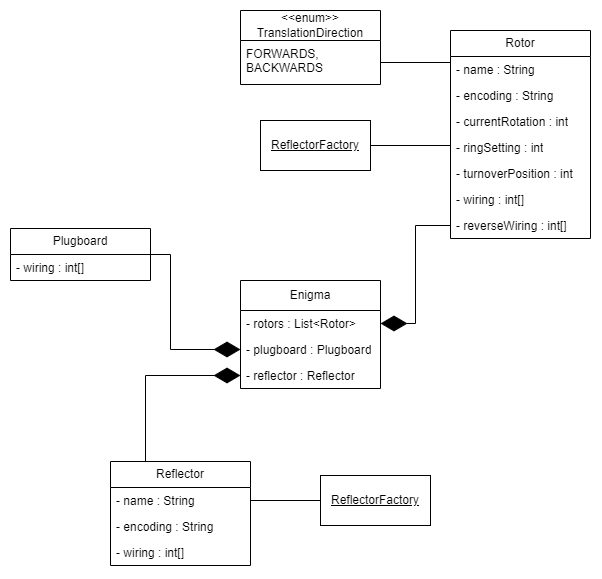

The diagram above was exported from draw.io. Its source (the exported page's mxGraphModel, read from the mxfile embedded in the PNG):
<mxGraphModel dx="593" dy="950" grid="1" gridSize="10" guides="1" tooltips="1" connect="1" arrows="1" fold="1" page="1" pageScale="1" pageWidth="827" pageHeight="1169" math="0" shadow="0">
  <root>
    <mxCell id="WIyWlLk6GJQsqaUBKTNV-0" />
    <mxCell id="WIyWlLk6GJQsqaUBKTNV-1" parent="WIyWlLk6GJQsqaUBKTNV-0" />
    <mxCell id="YVR40c778RRbt-BghPsW-0" value="Enigma" style="swimlane;fontStyle=0;childLayout=stackLayout;horizontal=1;startSize=30;fillColor=none;horizontalStack=0;resizeParent=1;resizeParentMax=0;resizeLast=0;collapsible=1;marginBottom=0;whiteSpace=wrap;html=1;" vertex="1" parent="WIyWlLk6GJQsqaUBKTNV-1">
      <mxGeometry x="460" y="380" width="140" height="108" as="geometry">
        <mxRectangle x="460" y="210" width="80" height="30" as="alternateBounds" />
      </mxGeometry>
    </mxCell>
    <mxCell id="YVR40c778RRbt-BghPsW-1" value="- rotors : List&amp;lt;Rotor&amp;gt;" style="text;strokeColor=none;fillColor=none;align=left;verticalAlign=top;spacingLeft=4;spacingRight=4;overflow=hidden;rotatable=0;points=[[0,0.5],[1,0.5]];portConstraint=eastwest;whiteSpace=wrap;html=1;" vertex="1" parent="YVR40c778RRbt-BghPsW-0">
      <mxGeometry y="30" width="140" height="26" as="geometry" />
    </mxCell>
    <mxCell id="YVR40c778RRbt-BghPsW-2" value="- plugboard : Plugboard" style="text;strokeColor=none;fillColor=none;align=left;verticalAlign=top;spacingLeft=4;spacingRight=4;overflow=hidden;rotatable=0;points=[[0,0.5],[1,0.5]];portConstraint=eastwest;whiteSpace=wrap;html=1;" vertex="1" parent="YVR40c778RRbt-BghPsW-0">
      <mxGeometry y="56" width="140" height="26" as="geometry" />
    </mxCell>
    <mxCell id="YVR40c778RRbt-BghPsW-3" value="- reflector : Reflector" style="text;strokeColor=none;fillColor=none;align=left;verticalAlign=top;spacingLeft=4;spacingRight=4;overflow=hidden;rotatable=0;points=[[0,0.5],[1,0.5]];portConstraint=eastwest;whiteSpace=wrap;html=1;" vertex="1" parent="YVR40c778RRbt-BghPsW-0">
      <mxGeometry y="82" width="140" height="26" as="geometry" />
    </mxCell>
    <mxCell id="YVR40c778RRbt-BghPsW-4" value="Reflector" style="swimlane;fontStyle=0;childLayout=stackLayout;horizontal=1;startSize=26;fillColor=none;horizontalStack=0;resizeParent=1;resizeParentMax=0;resizeLast=0;collapsible=1;marginBottom=0;whiteSpace=wrap;html=1;" vertex="1" parent="WIyWlLk6GJQsqaUBKTNV-1">
      <mxGeometry x="330" y="561" width="140" height="104" as="geometry" />
    </mxCell>
    <mxCell id="YVR40c778RRbt-BghPsW-34" value="- name : String" style="text;strokeColor=none;fillColor=none;align=left;verticalAlign=top;spacingLeft=4;spacingRight=4;overflow=hidden;rotatable=0;points=[[0,0.5],[1,0.5]];portConstraint=eastwest;whiteSpace=wrap;html=1;" vertex="1" parent="YVR40c778RRbt-BghPsW-4">
      <mxGeometry y="26" width="140" height="26" as="geometry" />
    </mxCell>
    <mxCell id="YVR40c778RRbt-BghPsW-5" value="- encoding : String" style="text;strokeColor=none;fillColor=none;align=left;verticalAlign=top;spacingLeft=4;spacingRight=4;overflow=hidden;rotatable=0;points=[[0,0.5],[1,0.5]];portConstraint=eastwest;whiteSpace=wrap;html=1;" vertex="1" parent="YVR40c778RRbt-BghPsW-4">
      <mxGeometry y="52" width="140" height="26" as="geometry" />
    </mxCell>
    <mxCell id="YVR40c778RRbt-BghPsW-6" value="- wiring : int[]" style="text;strokeColor=none;fillColor=none;align=left;verticalAlign=top;spacingLeft=4;spacingRight=4;overflow=hidden;rotatable=0;points=[[0,0.5],[1,0.5]];portConstraint=eastwest;whiteSpace=wrap;html=1;" vertex="1" parent="YVR40c778RRbt-BghPsW-4">
      <mxGeometry y="78" width="140" height="26" as="geometry" />
    </mxCell>
    <mxCell id="YVR40c778RRbt-BghPsW-8" value="Plugboard" style="swimlane;fontStyle=0;childLayout=stackLayout;horizontal=1;startSize=26;fillColor=none;horizontalStack=0;resizeParent=1;resizeParentMax=0;resizeLast=0;collapsible=1;marginBottom=0;whiteSpace=wrap;html=1;" vertex="1" parent="WIyWlLk6GJQsqaUBKTNV-1">
      <mxGeometry x="230" y="328" width="140" height="52" as="geometry" />
    </mxCell>
    <mxCell id="YVR40c778RRbt-BghPsW-9" value="- wiring : int[]" style="text;strokeColor=none;fillColor=none;align=left;verticalAlign=top;spacingLeft=4;spacingRight=4;overflow=hidden;rotatable=0;points=[[0,0.5],[1,0.5]];portConstraint=eastwest;whiteSpace=wrap;html=1;" vertex="1" parent="YVR40c778RRbt-BghPsW-8">
      <mxGeometry y="26" width="140" height="26" as="geometry" />
    </mxCell>
    <mxCell id="YVR40c778RRbt-BghPsW-12" value="Rotor" style="swimlane;fontStyle=0;childLayout=stackLayout;horizontal=1;startSize=26;fillColor=none;horizontalStack=0;resizeParent=1;resizeParentMax=0;resizeLast=0;collapsible=1;marginBottom=0;whiteSpace=wrap;html=1;" vertex="1" parent="WIyWlLk6GJQsqaUBKTNV-1">
      <mxGeometry x="670" y="130" width="140" height="208" as="geometry" />
    </mxCell>
    <mxCell id="YVR40c778RRbt-BghPsW-33" value="- name : String" style="text;strokeColor=none;fillColor=none;align=left;verticalAlign=top;spacingLeft=4;spacingRight=4;overflow=hidden;rotatable=0;points=[[0,0.5],[1,0.5]];portConstraint=eastwest;whiteSpace=wrap;html=1;" vertex="1" parent="YVR40c778RRbt-BghPsW-12">
      <mxGeometry y="26" width="140" height="26" as="geometry" />
    </mxCell>
    <mxCell id="YVR40c778RRbt-BghPsW-13" value="- encoding : String" style="text;strokeColor=none;fillColor=none;align=left;verticalAlign=top;spacingLeft=4;spacingRight=4;overflow=hidden;rotatable=0;points=[[0,0.5],[1,0.5]];portConstraint=eastwest;whiteSpace=wrap;html=1;" vertex="1" parent="YVR40c778RRbt-BghPsW-12">
      <mxGeometry y="52" width="140" height="26" as="geometry" />
    </mxCell>
    <mxCell id="YVR40c778RRbt-BghPsW-14" value="- currentRotation : int" style="text;strokeColor=none;fillColor=none;align=left;verticalAlign=top;spacingLeft=4;spacingRight=4;overflow=hidden;rotatable=0;points=[[0,0.5],[1,0.5]];portConstraint=eastwest;whiteSpace=wrap;html=1;" vertex="1" parent="YVR40c778RRbt-BghPsW-12">
      <mxGeometry y="78" width="140" height="26" as="geometry" />
    </mxCell>
    <mxCell id="YVR40c778RRbt-BghPsW-15" value="- ringSetting : int&lt;br&gt;&lt;div&gt;&lt;br/&gt;&lt;/div&gt;" style="text;strokeColor=none;fillColor=none;align=left;verticalAlign=top;spacingLeft=4;spacingRight=4;overflow=hidden;rotatable=0;points=[[0,0.5],[1,0.5]];portConstraint=eastwest;whiteSpace=wrap;html=1;" vertex="1" parent="YVR40c778RRbt-BghPsW-12">
      <mxGeometry y="104" width="140" height="26" as="geometry" />
    </mxCell>
    <mxCell id="YVR40c778RRbt-BghPsW-29" value="- turnoverPosition : int" style="text;strokeColor=none;fillColor=none;align=left;verticalAlign=top;spacingLeft=4;spacingRight=4;overflow=hidden;rotatable=0;points=[[0,0.5],[1,0.5]];portConstraint=eastwest;whiteSpace=wrap;html=1;" vertex="1" parent="YVR40c778RRbt-BghPsW-12">
      <mxGeometry y="130" width="140" height="26" as="geometry" />
    </mxCell>
    <mxCell id="YVR40c778RRbt-BghPsW-30" value="- wiring : int[]" style="text;strokeColor=none;fillColor=none;align=left;verticalAlign=top;spacingLeft=4;spacingRight=4;overflow=hidden;rotatable=0;points=[[0,0.5],[1,0.5]];portConstraint=eastwest;whiteSpace=wrap;html=1;" vertex="1" parent="YVR40c778RRbt-BghPsW-12">
      <mxGeometry y="156" width="140" height="26" as="geometry" />
    </mxCell>
    <mxCell id="YVR40c778RRbt-BghPsW-31" value="- reverseWiring : int[]" style="text;strokeColor=none;fillColor=none;align=left;verticalAlign=top;spacingLeft=4;spacingRight=4;overflow=hidden;rotatable=0;points=[[0,0.5],[1,0.5]];portConstraint=eastwest;whiteSpace=wrap;html=1;" vertex="1" parent="YVR40c778RRbt-BghPsW-12">
      <mxGeometry y="182" width="140" height="26" as="geometry" />
    </mxCell>
    <mxCell id="YVR40c778RRbt-BghPsW-20" value="" style="endArrow=diamondThin;endFill=1;endSize=24;html=1;rounded=0;entryX=0;entryY=0.5;entryDx=0;entryDy=0;exitX=1;exitY=0.5;exitDx=0;exitDy=0;edgeStyle=orthogonalEdgeStyle;" edge="1" parent="WIyWlLk6GJQsqaUBKTNV-1" source="YVR40c778RRbt-BghPsW-8" target="YVR40c778RRbt-BghPsW-2">
      <mxGeometry width="160" relative="1" as="geometry">
        <mxPoint x="290" y="595" as="sourcePoint" />
        <mxPoint x="490" y="540" as="targetPoint" />
        <Array as="points">
          <mxPoint x="390" y="354" />
          <mxPoint x="390" y="449" />
        </Array>
      </mxGeometry>
    </mxCell>
    <mxCell id="YVR40c778RRbt-BghPsW-21" value="" style="endArrow=diamondThin;endFill=1;endSize=24;html=1;rounded=0;entryX=1;entryY=0.5;entryDx=0;entryDy=0;exitX=0;exitY=0.5;exitDx=0;exitDy=0;edgeStyle=orthogonalEdgeStyle;" edge="1" parent="WIyWlLk6GJQsqaUBKTNV-1" source="YVR40c778RRbt-BghPsW-31" target="YVR40c778RRbt-BghPsW-1">
      <mxGeometry width="160" relative="1" as="geometry">
        <mxPoint x="170" y="710" as="sourcePoint" />
        <mxPoint x="330" y="710" as="targetPoint" />
      </mxGeometry>
    </mxCell>
    <mxCell id="YVR40c778RRbt-BghPsW-22" value="" style="endArrow=diamondThin;endFill=1;endSize=24;html=1;rounded=0;entryX=0;entryY=0.5;entryDx=0;entryDy=0;exitX=0.25;exitY=0;exitDx=0;exitDy=0;edgeStyle=orthogonalEdgeStyle;" edge="1" parent="WIyWlLk6GJQsqaUBKTNV-1" source="YVR40c778RRbt-BghPsW-4" target="YVR40c778RRbt-BghPsW-3">
      <mxGeometry width="160" relative="1" as="geometry">
        <mxPoint x="150" y="750" as="sourcePoint" />
        <mxPoint x="310" y="750" as="targetPoint" />
      </mxGeometry>
    </mxCell>
    <mxCell id="YVR40c778RRbt-BghPsW-35" value="&amp;lt;&amp;lt;enum&amp;gt;&amp;gt;&lt;br&gt;TranslationDirection" style="swimlane;fontStyle=0;childLayout=stackLayout;horizontal=1;startSize=30;fillColor=none;horizontalStack=0;resizeParent=1;resizeParentMax=0;resizeLast=0;collapsible=1;marginBottom=0;whiteSpace=wrap;html=1;" vertex="1" parent="WIyWlLk6GJQsqaUBKTNV-1">
      <mxGeometry x="460" y="110" width="140" height="74" as="geometry" />
    </mxCell>
    <mxCell id="YVR40c778RRbt-BghPsW-36" value="FORWARDS, BACKWARDS" style="text;strokeColor=none;fillColor=none;align=left;verticalAlign=top;spacingLeft=4;spacingRight=4;overflow=hidden;rotatable=0;points=[[0,0.5],[1,0.5]];portConstraint=eastwest;whiteSpace=wrap;html=1;" vertex="1" parent="YVR40c778RRbt-BghPsW-35">
      <mxGeometry y="30" width="140" height="44" as="geometry" />
    </mxCell>
    <mxCell id="YVR40c778RRbt-BghPsW-38" value="" style="endArrow=none;endFill=0;endSize=12;html=1;rounded=0;exitX=1;exitY=0.5;exitDx=0;exitDy=0;entryX=0;entryY=0.5;entryDx=0;entryDy=0;edgeStyle=orthogonalEdgeStyle;" edge="1" parent="WIyWlLk6GJQsqaUBKTNV-1" source="YVR40c778RRbt-BghPsW-36" target="YVR40c778RRbt-BghPsW-33">
      <mxGeometry width="160" relative="1" as="geometry">
        <mxPoint x="830" y="40" as="sourcePoint" />
        <mxPoint x="990" y="40" as="targetPoint" />
        <Array as="points">
          <mxPoint x="670" y="162" />
        </Array>
      </mxGeometry>
    </mxCell>
    <mxCell id="YVR40c778RRbt-BghPsW-48" style="edgeStyle=orthogonalEdgeStyle;rounded=0;orthogonalLoop=1;jettySize=auto;html=1;exitX=0;exitY=0.5;exitDx=0;exitDy=0;entryX=1;entryY=0.5;entryDx=0;entryDy=0;endArrow=none;endFill=0;" edge="1" parent="WIyWlLk6GJQsqaUBKTNV-1" source="YVR40c778RRbt-BghPsW-41" target="YVR40c778RRbt-BghPsW-5">
      <mxGeometry relative="1" as="geometry" />
    </mxCell>
    <mxCell id="YVR40c778RRbt-BghPsW-50" style="edgeStyle=orthogonalEdgeStyle;rounded=0;orthogonalLoop=1;jettySize=auto;html=1;exitX=0;exitY=0.5;exitDx=0;exitDy=0;entryX=1;entryY=0.5;entryDx=0;entryDy=0;endArrow=none;endFill=0;" edge="1" parent="WIyWlLk6GJQsqaUBKTNV-1" source="YVR40c778RRbt-BghPsW-49" target="YVR40c778RRbt-BghPsW-34">
      <mxGeometry relative="1" as="geometry" />
    </mxCell>
    <mxCell id="YVR40c778RRbt-BghPsW-49" value="&lt;u&gt;ReflectorFactory&lt;/u&gt;" style="html=1;whiteSpace=wrap;" vertex="1" parent="WIyWlLk6GJQsqaUBKTNV-1">
      <mxGeometry x="540" y="575" width="110" height="50" as="geometry" />
    </mxCell>
    <mxCell id="YVR40c778RRbt-BghPsW-52" style="edgeStyle=orthogonalEdgeStyle;rounded=0;orthogonalLoop=1;jettySize=auto;html=1;exitX=1;exitY=0.5;exitDx=0;exitDy=0;entryX=0;entryY=0.5;entryDx=0;entryDy=0;endArrow=none;endFill=0;" edge="1" parent="WIyWlLk6GJQsqaUBKTNV-1" source="YVR40c778RRbt-BghPsW-51" target="YVR40c778RRbt-BghPsW-15">
      <mxGeometry relative="1" as="geometry">
        <Array as="points">
          <mxPoint x="670" y="245" />
        </Array>
      </mxGeometry>
    </mxCell>
    <mxCell id="YVR40c778RRbt-BghPsW-51" value="&lt;u&gt;ReflectorFactory&lt;/u&gt;" style="html=1;whiteSpace=wrap;" vertex="1" parent="WIyWlLk6GJQsqaUBKTNV-1">
      <mxGeometry x="480" y="220" width="110" height="50" as="geometry" />
    </mxCell>
  </root>
</mxGraphModel>